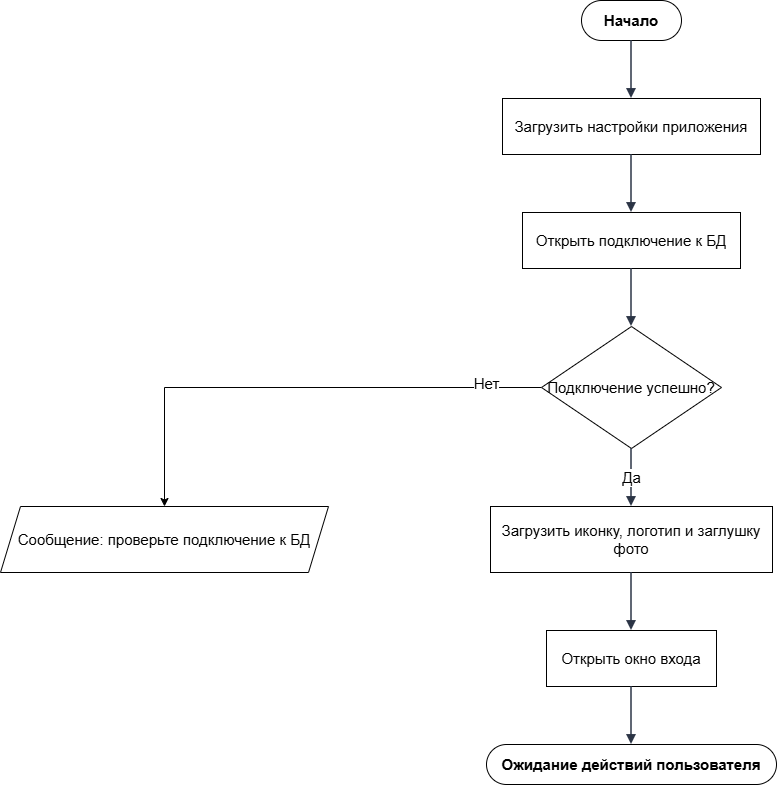

The diagram above was exported from draw.io. Its source (the exported page's mxGraphModel, read from the mxfile embedded in the PNG):
<mxGraphModel dx="2176" dy="883" grid="1" gridSize="10" guides="1" tooltips="1" connect="1" arrows="1" fold="1" page="1" pageScale="1" pageWidth="762" pageHeight="904" math="0" shadow="0">
  <root>
    <mxCell id="0" />
    <mxCell id="1" parent="0" />
    <mxCell id="n1" parent="1" style="rounded=1;whiteSpace=wrap;html=1;arcSize=50;fillColor=#ffffff;strokeColor=#000000;fontStyle=1;fontSize=15;" value="Начало" vertex="1">
      <mxGeometry height="40" width="100" x="331" y="20" as="geometry" />
    </mxCell>
    <mxCell id="n2" parent="1" style="rounded=0;whiteSpace=wrap;html=1;fillColor=#ffffff;strokeColor=#000000;fontSize=15;" value="Загрузить настройки приложения" vertex="1">
      <mxGeometry height="56" width="258" x="252" y="118" as="geometry" />
    </mxCell>
    <mxCell id="n3" parent="1" style="rounded=0;whiteSpace=wrap;html=1;fillColor=#ffffff;strokeColor=#000000;fontSize=15;" value="Открыть подключение к БД" vertex="1">
      <mxGeometry height="56" width="218" x="272" y="232" as="geometry" />
    </mxCell>
    <mxCell id="Ot6hIupWQ09ZsRJ3ai2H-1" edge="1" parent="1" source="n4" style="edgeStyle=orthogonalEdgeStyle;rounded=0;orthogonalLoop=1;jettySize=auto;html=1;exitX=0;exitY=0.5;exitDx=0;exitDy=0;fontSize=15;" target="n5">
      <mxGeometry relative="1" as="geometry" />
    </mxCell>
    <mxCell id="Ot6hIupWQ09ZsRJ3ai2H-2" connectable="0" parent="Ot6hIupWQ09ZsRJ3ai2H-1" style="edgeLabel;html=1;align=center;verticalAlign=middle;resizable=0;points=[];fontSize=15;" value="Нет" vertex="1">
      <mxGeometry relative="1" x="-0.775" y="-5" as="geometry">
        <mxPoint as="offset" />
      </mxGeometry>
    </mxCell>
    <mxCell id="n4" parent="1" style="rhombus;whiteSpace=wrap;html=1;fillColor=#ffffff;strokeColor=#000000;fontSize=15;" value="Подключение успешно?" vertex="1">
      <mxGeometry height="122" width="180" x="291" y="346" as="geometry" />
    </mxCell>
    <mxCell id="n5" parent="1" style="shape=parallelogram;perimeter=parallelogramPerimeter;whiteSpace=wrap;html=1;fixedSize=1;size=20;fillColor=#ffffff;strokeColor=#000000;fontSize=15;" value="Сообщение: проверьте подключение к БД" vertex="1">
      <mxGeometry height="66" width="328" x="-250" y="526" as="geometry" />
    </mxCell>
    <mxCell id="n7" parent="1" style="rounded=0;whiteSpace=wrap;html=1;fillColor=#ffffff;strokeColor=#000000;fontSize=15;" value="Загрузить иконку, логотип и заглушку фото" vertex="1">
      <mxGeometry height="66" width="282" x="240" y="526" as="geometry" />
    </mxCell>
    <mxCell id="n8" parent="1" style="rounded=0;whiteSpace=wrap;html=1;fillColor=#ffffff;strokeColor=#000000;fontSize=15;" value="Открыть окно входа" vertex="1">
      <mxGeometry height="56" width="170" x="296" y="650" as="geometry" />
    </mxCell>
    <mxCell id="n9" parent="1" style="rounded=1;whiteSpace=wrap;html=1;arcSize=50;fillColor=#ffffff;strokeColor=#000000;fontStyle=1;fontSize=15;" value="Ожидание действий пользователя" vertex="1">
      <mxGeometry height="40" width="290" x="236" y="764" as="geometry" />
    </mxCell>
    <mxCell id="e1" edge="1" parent="1" source="n1" style="edgeStyle=orthogonalEdgeStyle;rounded=0;orthogonalLoop=1;jettySize=auto;html=1;endArrow=block;endFill=1;strokeWidth=1.5;strokeColor=#2b3445;fontSize=15;labelBackgroundColor=#FFFFFF;exitX=0.5;exitY=1;exitDx=0;exitDy=0;exitPerimeter=0;entryX=0.5;entryY=0;entryDx=0;entryDy=0;entryPerimeter=0;" target="n2" value="">
      <mxGeometry relative="1" as="geometry" />
    </mxCell>
    <mxCell id="e2" edge="1" parent="1" source="n2" style="edgeStyle=orthogonalEdgeStyle;rounded=0;orthogonalLoop=1;jettySize=auto;html=1;endArrow=block;endFill=1;strokeWidth=1.5;strokeColor=#2b3445;fontSize=15;labelBackgroundColor=#FFFFFF;exitX=0.5;exitY=1;exitDx=0;exitDy=0;exitPerimeter=0;entryX=0.5;entryY=0;entryDx=0;entryDy=0;entryPerimeter=0;" target="n3" value="">
      <mxGeometry relative="1" as="geometry" />
    </mxCell>
    <mxCell id="e3" edge="1" parent="1" source="n3" style="edgeStyle=orthogonalEdgeStyle;rounded=0;orthogonalLoop=1;jettySize=auto;html=1;endArrow=block;endFill=1;strokeWidth=1.5;strokeColor=#2b3445;fontSize=15;labelBackgroundColor=#FFFFFF;exitX=0.5;exitY=1;exitDx=0;exitDy=0;exitPerimeter=0;entryX=0.5;entryY=0;entryDx=0;entryDy=0;entryPerimeter=0;" target="n4" value="">
      <mxGeometry relative="1" as="geometry" />
    </mxCell>
    <mxCell id="e6" edge="1" parent="1" source="n4" style="edgeStyle=orthogonalEdgeStyle;rounded=0;orthogonalLoop=1;jettySize=auto;html=1;endArrow=block;endFill=1;strokeWidth=1.5;strokeColor=#2b3445;fontSize=15;labelBackgroundColor=#FFFFFF;exitX=0.5;exitY=1;exitDx=0;exitDy=0;exitPerimeter=0;entryX=0.5;entryY=0;entryDx=0;entryDy=0;entryPerimeter=0;" target="n7" value="Да">
      <mxGeometry relative="1" as="geometry" />
    </mxCell>
    <mxCell id="e7" edge="1" parent="1" source="n7" style="edgeStyle=orthogonalEdgeStyle;rounded=0;orthogonalLoop=1;jettySize=auto;html=1;endArrow=block;endFill=1;strokeWidth=1.5;strokeColor=#2b3445;fontSize=15;labelBackgroundColor=#FFFFFF;exitX=0.5;exitY=1;exitDx=0;exitDy=0;exitPerimeter=0;entryX=0.5;entryY=0;entryDx=0;entryDy=0;entryPerimeter=0;" target="n8" value="">
      <mxGeometry relative="1" as="geometry" />
    </mxCell>
    <mxCell id="e8" edge="1" parent="1" source="n8" style="edgeStyle=orthogonalEdgeStyle;rounded=0;orthogonalLoop=1;jettySize=auto;html=1;endArrow=block;endFill=1;strokeWidth=1.5;strokeColor=#2b3445;fontSize=15;labelBackgroundColor=#FFFFFF;exitX=0.5;exitY=1;exitDx=0;exitDy=0;exitPerimeter=0;entryX=0.5;entryY=0;entryDx=0;entryDy=0;entryPerimeter=0;" target="n9" value="">
      <mxGeometry relative="1" as="geometry" />
    </mxCell>
  </root>
</mxGraphModel>